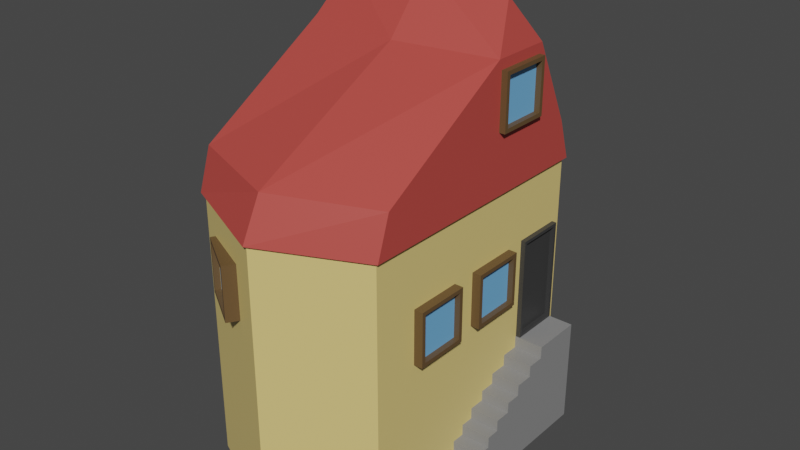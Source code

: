 # Source: House2.blend  (saved by Blender 2.83.19; exported with 4.5.12 LTS)
import bpy
from mathutils import Matrix  # noqa: F401  (used for matrix-valued properties, if any)

bpy.ops.wm.read_factory_settings(use_empty=True)
scene = bpy.context.scene
scene.name = 'Scene'

# ---- collections
col_collection = bpy.data.collections.new('Collection'); scene.collection.children.link(col_collection)

# ---- materials (node trees are filled in below, after node groups)
mat_housewalls = bpy.data.materials.new('HouseWalls')
mat_housewalls.alpha_threshold = 0.0
mat_housewalls.use_transparent_shadow = False
mat_housewalls.line_color = (0.0, 0.0, 0.0, 1.0)
mat_houseroof = bpy.data.materials.new('HouseRoof')
mat_houseroof.use_transparent_shadow = False
mat_houseframes = bpy.data.materials.new('HouseFrames')
mat_houseframes.use_transparent_shadow = False
mat_housewindows = bpy.data.materials.new('HouseWindows')
mat_housewindows.use_transparent_shadow = False
mat_door = bpy.data.materials.new('Door')
mat_door.use_transparent_shadow = False
mat_stairs = bpy.data.materials.new('Stairs')
mat_stairs.use_transparent_shadow = False

# ---- material node trees
mat_housewalls.use_nodes = True; mat_housewalls.node_tree.nodes.clear()
_N = mat_housewalls.node_tree.nodes; _L = mat_housewalls.node_tree.links
n0 = _N.new('ShaderNodeOutputMaterial'); n0.name = 'Material Output'; n0.location = (300, 300)
n1 = _N.new('ShaderNodeBsdfPrincipled'); n1.name = 'Principled BSDF'; n1.location = (10, 300)
n1.distribution = 'GGX'
n1.subsurface_method = 'BURLEY'
n1.inputs[0].default_value = (0.8, 0.6127, 0.2158, 1.0)
n1.inputs[2].default_value = 0.4
n1.inputs[3].default_value = 1.45
n1.inputs[27].default_value = (0.0, 0.0, 0.0, 1.0)
n1.inputs[28].default_value = 1.0
_L.new(n1.outputs[0], n0.inputs[0])
n0.is_active_output = True
mat_houseroof.use_nodes = True; mat_houseroof.node_tree.nodes.clear()
_N = mat_houseroof.node_tree.nodes; _L = mat_houseroof.node_tree.links
n0 = _N.new('ShaderNodeBsdfPrincipled'); n0.name = 'Principled BSDF'; n0.location = (10, 300)
n0.distribution = 'GGX'
n0.subsurface_method = 'BURLEY'
n0.inputs[0].default_value = (0.5122, 0.06749, 0.05562, 1.0)
n0.inputs[3].default_value = 1.45
n0.inputs[27].default_value = (0.0, 0.0, 0.0, 1.0)
n0.inputs[28].default_value = 1.0
n1 = _N.new('ShaderNodeOutputMaterial'); n1.name = 'Material Output'; n1.location = (300, 300)
_L.new(n0.outputs[0], n1.inputs[0])
n1.is_active_output = True
mat_houseframes.use_nodes = True; mat_houseframes.node_tree.nodes.clear()
_N = mat_houseframes.node_tree.nodes; _L = mat_houseframes.node_tree.links
n0 = _N.new('ShaderNodeBsdfPrincipled'); n0.name = 'Principled BSDF'; n0.location = (10, 300)
n0.distribution = 'GGX'
n0.subsurface_method = 'BURLEY'
n0.inputs[0].default_value = (0.1262, 0.07329, 0.02957, 1.0)
n0.inputs[3].default_value = 1.45
n0.inputs[27].default_value = (0.0, 0.0, 0.0, 1.0)
n0.inputs[28].default_value = 1.0
n1 = _N.new('ShaderNodeOutputMaterial'); n1.name = 'Material Output'; n1.location = (300, 300)
_L.new(n0.outputs[0], n1.inputs[0])
n1.is_active_output = True
mat_housewindows.use_nodes = True; mat_housewindows.node_tree.nodes.clear()
_N = mat_housewindows.node_tree.nodes; _L = mat_housewindows.node_tree.links
n0 = _N.new('ShaderNodeBsdfPrincipled'); n0.name = 'Principled BSDF'; n0.location = (10, 300)
n0.distribution = 'GGX'
n0.subsurface_method = 'BURLEY'
n0.inputs[0].default_value = (0.1663, 0.4478, 0.8, 1.0)
n0.inputs[3].default_value = 1.45
n0.inputs[27].default_value = (0.0, 0.0, 0.0, 1.0)
n0.inputs[28].default_value = 1.0
n1 = _N.new('ShaderNodeOutputMaterial'); n1.name = 'Material Output'; n1.location = (300, 300)
_L.new(n0.outputs[0], n1.inputs[0])
n1.is_active_output = True
mat_door.use_nodes = True; mat_door.node_tree.nodes.clear()
_N = mat_door.node_tree.nodes; _L = mat_door.node_tree.links
n0 = _N.new('ShaderNodeBsdfPrincipled'); n0.name = 'Principled BSDF'; n0.location = (10, 300)
n0.distribution = 'GGX'
n0.subsurface_method = 'BURLEY'
n0.inputs[0].default_value = (0.04321, 0.04321, 0.04321, 1.0)
n0.inputs[3].default_value = 1.45
n0.inputs[27].default_value = (0.0, 0.0, 0.0, 1.0)
n0.inputs[28].default_value = 1.0
n1 = _N.new('ShaderNodeOutputMaterial'); n1.name = 'Material Output'; n1.location = (300, 300)
_L.new(n0.outputs[0], n1.inputs[0])
n1.is_active_output = True
mat_stairs.use_nodes = True; mat_stairs.node_tree.nodes.clear()
_N = mat_stairs.node_tree.nodes; _L = mat_stairs.node_tree.links
n0 = _N.new('ShaderNodeBsdfPrincipled'); n0.name = 'Principled BSDF'; n0.location = (10, 300)
n0.distribution = 'GGX'
n0.subsurface_method = 'BURLEY'
n0.inputs[0].default_value = (0.2529, 0.2529, 0.2529, 1.0)
n0.inputs[3].default_value = 1.45
n0.inputs[27].default_value = (0.0, 0.0, 0.0, 1.0)
n0.inputs[28].default_value = 1.0
n1 = _N.new('ShaderNodeOutputMaterial'); n1.name = 'Material Output'; n1.location = (300, 300)
_L.new(n0.outputs[0], n1.inputs[0])
n1.is_active_output = True

# ---- world
world_world = bpy.data.worlds.new('World'); scene.world = world_world
world_world.use_nodes = True; world_world.node_tree.nodes.clear()
_N = world_world.node_tree.nodes; _L = world_world.node_tree.links
n0 = _N.new('ShaderNodeOutputWorld'); n0.name = 'World Output'; n0.location = (300, 300)
n1 = _N.new('ShaderNodeBackground'); n1.name = 'Background'; n1.location = (10, 300)
n1.inputs[0].default_value = (0.05088, 0.05088, 0.05088, 1.0)
_L.new(n1.outputs[0], n0.inputs[0])
n0.is_active_output = True
world_world.color = (0.05088, 0.05088, 0.05088)
world_world.use_sun_shadow = False
world_world.sun_shadow_jitter_overblur = 0.0

# ---- meshes
me_cube = bpy.data.meshes.new('Cube')
me_cube.from_pydata([(0.0, -3.266, 0.902), (0.0, 1.858, 0.902), (0.0, -2.975, 1.481), (0.0, 1.567, 1.481), (0.0, 0.0, 3.468), (0.0, -0.6769, 2.682), (0.0, 0.6769, 2.682), (-1.447, -0.4395, 2.682), (-1.236, 0.0, 3.298), (-1.447, 0.4395, 2.682), (1.447, -0.4395, 2.682), (1.236, 0.0, 3.298), (1.447, 0.4395, 2.682), (-1.447, 1.018, 1.481), (-1.447, -2.425, 1.481), (1.447, 1.018, 1.481), (1.447, -2.425, 1.481), (-1.397, 1.174, 0.902), (-1.397, -2.582, 0.902), (1.397, 1.174, 0.902), (1.397, -2.582, 0.902), (-1.447, -2.614, 0.902), (0.0, -3.211, 0.902), (1.447, 1.206, 0.902), (0.0, 1.804, 0.902), (-1.447, 1.206, 0.902), (1.447, -2.614, 0.902), (0.0, 1.804, -1.469), (0.0, -3.211, -1.469), (-1.397, -2.582, -1.469), (1.397, 1.174, -1.469), (-1.397, 1.174, -1.469), (1.397, -2.582, -1.469), (0.7284, 0.297, -1.468), (0.7284, 0.297, 0.007783), (0.7284, 1.035, -1.468), (0.7284, 1.035, 0.007783), (1.466, 0.297, -1.468), (1.466, 0.297, 0.007783), (1.466, 1.035, -1.468), (1.466, 1.035, 0.007783), (1.466, 0.9898, -0.03728), (1.466, 0.9898, -1.423), (1.466, 0.3422, -1.423), (1.466, 0.3422, -0.03728), (1.408, 0.9898, -0.03728), (1.408, 0.9898, -1.423), (1.408, 0.3422, -1.423), (1.408, 0.3422, -0.03728), (-1.485, -0.7802, -0.3916), (-1.485, -0.7802, 0.3916), (-1.485, 0.002983, -0.3916), (-1.485, 0.002983, 0.3916), (-0.7014, -0.7802, -0.3916), (-0.7014, -0.7802, 0.3916), (-0.7014, 0.002983, -0.3916), (-0.7014, 0.002983, 0.3916), (-1.485, -0.05308, -0.3355), (-1.485, -0.7241, -0.3355), (-1.485, -0.7241, 0.3355), (-1.485, -0.05308, 0.3355), (-1.403, -0.05308, -0.3355), (-1.403, -0.7241, -0.3355), (-1.403, -0.7241, 0.3355), (-1.403, -0.05308, 0.3355), (1.525, 0.01334, -0.7898), (1.525, 0.01334, -0.006662), (1.525, -0.7698, -0.7898), (1.525, -0.7698, -0.006662), (0.7415, 0.01334, -0.7898), (0.7415, 0.01334, -0.006662), (0.7415, -0.7698, -0.7898), (0.7415, -0.7698, -0.006662), (1.525, -0.7138, -0.7338), (1.525, -0.04273, -0.7338), (1.525, -0.04273, -0.06273), (1.525, -0.7138, -0.06273), (1.443, -0.7138, -0.7338), (1.443, -0.04273, -0.7338), (1.443, -0.04273, -0.06273), (1.443, -0.7138, -0.06273), (0.0, 1.804, -3.01), (0.0, -3.211, -3.01), (-1.397, -2.582, -3.01), (1.397, 1.174, -3.01), (-1.397, 1.174, -3.01), (1.397, -2.582, -3.01), (1.274, 0.2899, -3.002), (1.274, 0.2899, -1.471), (1.274, 1.037, -3.002), (1.274, 1.037, -1.471), (1.823, 0.2899, -3.002), (1.823, 0.2899, -1.471), (1.823, 1.037, -3.002), (1.823, 1.037, -1.471), (1.274, 0.2899, -1.647), (1.274, 1.037, -1.647), (1.823, 1.037, -1.647), (1.823, 0.2899, -1.647), (1.823, 0.03458, -1.647), (1.823, 0.03458, -3.002), (1.274, 0.03458, -3.002), (1.274, 0.03458, -1.647), (1.274, 1.037, -1.813), (1.823, 1.037, -1.813), (1.823, 0.2899, -1.813), (1.274, 0.2899, -1.813), (1.823, 0.03458, -1.813), (1.274, 0.03458, -1.813), (1.823, -0.2284, -1.813), (1.823, -0.2284, -3.002), (1.274, -0.2284, -3.002), (1.274, -0.2284, -1.813), (1.274, 1.037, -1.974), (1.823, 1.037, -1.974), (1.823, 0.2899, -1.974), (1.823, 0.03458, -1.974), (1.274, 0.2899, -1.974), (1.274, 0.03458, -1.974), (1.823, -0.2284, -1.974), (1.274, -0.2284, -1.974), (1.823, -0.4524, -1.974), (1.823, -0.4524, -3.002), (1.274, -0.4524, -3.002), (1.274, -0.4524, -1.974), (1.274, 1.037, -2.125), (1.823, 1.037, -2.125), (1.823, 0.2899, -2.125), (1.823, 0.03458, -2.125), (1.823, -0.2284, -2.125), (1.274, 0.2899, -2.125), (1.274, 0.03458, -2.125), (1.274, -0.2284, -2.125), (1.823, -0.4524, -2.125), (1.274, -0.4524, -2.125), (1.823, -0.688, -2.125), (1.823, -0.688, -3.002), (1.274, -0.688, -3.002), (1.274, -0.688, -2.125), (1.274, 1.037, -2.289), (1.823, 1.037, -2.289), (1.823, 0.2899, -2.289), (1.823, 0.03458, -2.289), (1.823, -0.2284, -2.289), (1.823, -0.4524, -2.289), (1.274, 0.2899, -2.289), (1.274, 0.03458, -2.289), (1.274, -0.2284, -2.289), (1.274, -0.4524, -2.289), (1.823, -0.688, -2.289), (1.274, -0.688, -2.289), (1.823, -0.8764, -2.289), (1.823, -0.8764, -3.002), (1.274, -0.8764, -3.002), (1.274, -0.8764, -2.289), (1.274, 1.037, -2.448), (1.823, 1.037, -2.448), (1.823, 0.2899, -2.448), (1.823, 0.03458, -2.448), (1.823, -0.2284, -2.448), (1.823, -0.4524, -2.448), (1.823, -0.688, -2.448), (1.274, 0.2899, -2.448), (1.274, 0.03458, -2.448), (1.274, -0.2284, -2.448), (1.274, -0.4524, -2.448), (1.274, -0.688, -2.448), (1.823, -0.8764, -2.448), (1.274, -0.8764, -2.448), (1.823, -1.063, -2.448), (1.823, -1.063, -3.002), (1.274, -1.063, -3.002), (1.274, -1.063, -2.448), (1.525, -1.132, -0.7898), (1.525, -1.132, -0.006662), (1.525, -1.915, -0.7898), (1.525, -1.915, -0.006662), (0.7415, -1.132, -0.7898), (0.7415, -1.132, -0.006662), (0.7415, -1.915, -0.7898), (0.7415, -1.915, -0.006662), (1.525, -1.859, -0.7338), (1.525, -1.188, -0.7338), (1.525, -1.188, -0.06273), (1.525, -1.859, -0.06273), (1.443, -1.859, -0.7338), (1.443, -1.188, -0.7338), (1.443, -1.188, -0.06273), (1.443, -1.859, -0.06273), (1.533, 0.3898, 1.759), (1.533, 0.3898, 2.543), (1.533, -0.3934, 1.759), (1.533, -0.3934, 2.543), (0.7503, 0.3898, 1.759), (0.7503, 0.3898, 2.543), (0.7503, -0.3934, 1.759), (0.7503, -0.3934, 2.543), (1.533, -0.3373, 1.816), (1.533, 0.3337, 1.816), (1.533, 0.3337, 2.487), (1.533, -0.3373, 2.487), (1.452, -0.3373, 1.816), (1.452, 0.3337, 1.816), (1.452, 0.3337, 2.487), (1.452, -0.3373, 2.487), (-0.5077, -3.182, -0.3483), (-0.5077, -3.182, 0.4349), (-1.169, -2.763, -0.3483), (-1.169, -2.763, 0.4349), (-0.0885, -2.52, -0.3483), (-0.0885, -2.52, 0.4349), (-0.75, -2.101, -0.3483), (-0.75, -2.101, 0.4349), (-1.122, -2.793, -0.2922), (-0.5551, -3.152, -0.2922), (-0.5551, -3.152, 0.3788), (-1.122, -2.793, 0.3788), (-1.078, -2.724, -0.2922), (-0.5115, -3.083, -0.2922), (-0.5115, -3.083, 0.3788), (-1.078, -2.724, 0.3788), (1.274, 1.037, -2.603), (1.823, 1.037, -2.603), (1.823, 0.2899, -2.603), (1.823, 0.03458, -2.603), (1.823, -0.2284, -2.603), (1.823, -0.4524, -2.603), (1.823, -0.688, -2.603), (1.823, -0.8764, -2.603), (1.274, 0.2899, -2.603), (1.274, 0.03458, -2.603), (1.274, -0.2284, -2.603), (1.274, -0.4524, -2.603), (1.274, -0.688, -2.603), (1.274, -0.8764, -2.603), (1.823, -1.063, -2.603), (1.274, -1.063, -2.603), (1.823, -1.283, -2.603), (1.823, -1.283, -3.002), (1.274, -1.283, -3.002), (1.274, -1.283, -2.603), (1.274, 1.037, -2.752), (1.823, 1.037, -2.752), (1.823, 0.2899, -2.752), (1.823, 0.03458, -2.752), (1.823, -0.2284, -2.752), (1.823, -0.4524, -2.752), (1.823, -0.688, -2.752), (1.823, -0.8764, -2.752), (1.823, -1.063, -2.752), (1.274, 0.2899, -2.752), (1.274, 0.03458, -2.752), (1.274, -0.2284, -2.752), (1.274, -0.4524, -2.752), (1.274, -0.688, -2.752), (1.274, -0.8764, -2.752), (1.274, -1.063, -2.752), (1.823, -1.283, -2.752), (1.274, -1.283, -2.752), (1.823, -1.487, -2.752), (1.823, -1.487, -3.002), (1.274, -1.487, -3.002), (1.274, -1.487, -2.752), (1.274, 1.037, -2.879), (1.823, 1.037, -2.879), (1.823, 0.2899, -2.879), (1.823, 0.03458, -2.879), (1.823, -0.2284, -2.879), (1.823, -0.4524, -2.879), (1.823, -0.688, -2.879), (1.823, -0.8764, -2.879), (1.823, -1.063, -2.879), (1.823, -1.283, -2.879), (1.274, 0.2899, -2.879), (1.274, 0.03458, -2.879), (1.274, -0.2284, -2.879), (1.274, -0.4524, -2.879), (1.274, -0.688, -2.879), (1.274, -0.8764, -2.879), (1.274, -1.063, -2.879), (1.274, -1.283, -2.879), (1.823, -1.487, -2.879), (1.274, -1.487, -2.879), (1.823, -1.721, -2.879), (1.823, -1.721, -3.002), (1.274, -1.721, -3.002), (1.274, -1.721, -2.879)], [], [(10, 5, 2, 16), (20, 22, 28, 32), (13, 3, 1, 25), (9, 6, 3, 13), (16, 2, 0, 26), (10, 11, 4, 5), (7, 8, 9), (6, 4, 11, 12), (12, 11, 10), (5, 4, 8, 7), (12, 10, 16, 15), (2, 14, 21, 0), (5, 7, 14, 2), (6, 12, 15, 3), (7, 9, 13, 14), (22, 18, 29, 28), (3, 15, 23, 1), (15, 16, 26, 23), (14, 13, 25, 21), (9, 8, 4, 6), (18, 22, 0, 21), (19, 24, 1, 23), (17, 18, 21, 25), (24, 17, 25, 1), (20, 19, 23, 26), (22, 20, 26, 0), (29, 31, 85, 83), (30, 32, 86, 84), (17, 24, 27, 31), (24, 19, 30, 27), (19, 20, 32, 30), (18, 17, 31, 29), (41, 44, 48, 45), (35, 36, 40, 39), (38, 37, 43, 44), (37, 38, 34, 33), (35, 39, 37, 33), (40, 36, 34, 38), (37, 39, 42, 43), (40, 38, 44, 41), (39, 40, 41, 42), (46, 45, 48, 47), (42, 41, 45, 46), (44, 43, 47, 48), (43, 42, 46, 47), (52, 51, 57, 60), (51, 52, 56, 55), (59, 60, 64, 63), (53, 54, 50, 49), (51, 55, 53, 49), (56, 52, 50, 54), (49, 50, 59, 58), (50, 52, 60, 59), (51, 49, 58, 57), (62, 63, 64, 61), (57, 58, 62, 61), (60, 57, 61, 64), (58, 59, 63, 62), (68, 67, 73, 76), (67, 68, 72, 71), (75, 76, 80, 79), (69, 70, 66, 65), (67, 71, 69, 65), (72, 68, 66, 70), (65, 66, 75, 74), (66, 68, 76, 75), (67, 65, 74, 73), (78, 79, 80, 77), (73, 74, 78, 77), (76, 73, 77, 80), (74, 75, 79, 78), (85, 81, 82, 83), (81, 84, 86, 82), (28, 29, 83, 82), (32, 28, 82, 86), (31, 27, 81, 85), (27, 30, 84, 81), (95, 88, 90, 96), (96, 90, 94, 97), (97, 94, 92, 98), (98, 92, 88, 95), (89, 93, 91, 87), (94, 90, 88, 92), (105, 98, 99, 107), (104, 97, 98, 105), (103, 96, 97, 104), (106, 95, 96, 103), (107, 99, 102, 108), (98, 95, 102, 99), (273, 87, 101, 274), (87, 91, 100, 101), (95, 106, 108, 102), (116, 107, 109, 119), (117, 106, 103, 113), (113, 103, 104, 114), (114, 104, 105, 115), (115, 105, 107, 116), (119, 109, 112, 120), (101, 100, 110, 111), (107, 108, 112, 109), (274, 101, 111, 275), (108, 118, 120, 112), (129, 119, 121, 133), (127, 115, 116, 128), (126, 114, 115, 127), (125, 113, 114, 126), (130, 117, 113, 125), (128, 116, 119, 129), (106, 117, 118, 108), (133, 121, 124, 134), (111, 110, 122, 123), (119, 120, 124, 121), (275, 111, 123, 276), (120, 132, 134, 124), (144, 133, 135, 149), (142, 128, 129, 143), (145, 130, 125, 139), (139, 125, 126, 140), (140, 126, 127, 141), (141, 127, 128, 142), (143, 129, 133, 144), (118, 131, 132, 120), (117, 130, 131, 118), (149, 135, 138, 150), (123, 122, 136, 137), (133, 134, 138, 135), (276, 123, 137, 277), (134, 148, 150, 138), (137, 136, 152, 153), (159, 143, 144, 160), (157, 141, 142, 158), (156, 140, 141, 157), (155, 139, 140, 156), (162, 145, 139, 155), (158, 142, 143, 159), (160, 144, 149, 161), (132, 147, 148, 134), (131, 146, 147, 132), (130, 145, 146, 131), (167, 151, 154, 168), (149, 150, 154, 151), (277, 137, 153, 278), (161, 149, 151, 167), (227, 161, 167, 228), (150, 166, 168, 154), (167, 168, 172, 169), (226, 160, 161, 227), (224, 158, 159, 225), (229, 162, 155, 221), (221, 155, 156, 222), (222, 156, 157, 223), (223, 157, 158, 224), (225, 159, 160, 226), (148, 165, 166, 150), (147, 164, 165, 148), (146, 163, 164, 147), (145, 162, 163, 146), (235, 169, 172, 236), (228, 167, 169, 235), (153, 152, 170, 171), (278, 153, 171, 279), (176, 175, 181, 184), (175, 176, 180, 179), (183, 184, 188, 187), (177, 178, 174, 173), (175, 179, 177, 173), (180, 176, 174, 178), (173, 174, 183, 182), (174, 176, 184, 183), (175, 173, 182, 181), (186, 187, 188, 185), (181, 182, 186, 185), (184, 181, 185, 188), (182, 183, 187, 186), (192, 191, 197, 200), (191, 192, 196, 195), (199, 200, 204, 203), (193, 194, 190, 189), (191, 195, 193, 189), (196, 192, 190, 194), (189, 190, 199, 198), (190, 192, 200, 199), (191, 189, 198, 197), (202, 203, 204, 201), (197, 198, 202, 201), (200, 197, 201, 204), (198, 199, 203, 202), (208, 207, 213, 216), (207, 208, 212, 211), (215, 216, 220, 219), (209, 210, 206, 205), (207, 211, 209, 205), (212, 208, 206, 210), (205, 206, 215, 214), (206, 208, 216, 215), (207, 205, 214, 213), (218, 219, 220, 217), (213, 214, 218, 217), (216, 213, 217, 220), (214, 215, 219, 218), (168, 234, 236, 172), (248, 228, 235, 249), (249, 235, 237, 257), (245, 225, 226, 246), (243, 223, 224, 244), (242, 222, 223, 243), (241, 221, 222, 242), (250, 229, 221, 241), (244, 224, 225, 245), (246, 226, 227, 247), (247, 227, 228, 248), (166, 233, 234, 168), (165, 232, 233, 166), (164, 231, 232, 165), (163, 230, 231, 164), (162, 229, 230, 163), (257, 237, 240, 258), (235, 236, 240, 237), (171, 170, 238, 239), (279, 171, 239, 280), (236, 256, 258, 240), (239, 238, 260, 261), (269, 247, 248, 270), (268, 246, 247, 269), (266, 244, 245, 267), (273, 250, 241, 263), (263, 241, 242, 264), (264, 242, 243, 265), (265, 243, 244, 266), (267, 245, 246, 268), (271, 249, 257, 272), (270, 248, 249, 271), (234, 255, 256, 236), (233, 254, 255, 234), (232, 253, 254, 233), (231, 252, 253, 232), (230, 251, 252, 231), (229, 250, 251, 230), (281, 259, 262, 282), (272, 257, 259, 281), (257, 258, 262, 259), (280, 239, 261, 282), (258, 280, 282, 262), (238, 272, 281, 260), (261, 260, 284, 285), (152, 270, 271, 170), (170, 271, 272, 238), (110, 267, 268, 122), (91, 265, 266, 100), (93, 264, 265, 91), (89, 263, 264, 93), (87, 273, 263, 89), (100, 266, 267, 110), (122, 268, 269, 136), (136, 269, 270, 152), (256, 279, 280, 258), (255, 278, 279, 256), (254, 277, 278, 255), (253, 276, 277, 254), (252, 275, 276, 253), (251, 274, 275, 252), (250, 273, 274, 251), (284, 283, 286, 285), (281, 282, 286, 283), (260, 281, 283, 284), (282, 261, 285, 286)])
me_cube.polygons.foreach_set('material_index', [1, 0, 1, 1, 1, 1, 1, 1, 1, 1, 1, 1, 1, 1, 1, 0, 1, 1, 1, 1, 1, 1, 1, 1, 1, 1, 0, 0, 0, 0, 0, 0, 4, 4, 4, 4, 4, 4, 4, 4, 4, 4, 4, 4, 4, 2, 2, 2, 2, 2, 2, 2, 2, 2, 3, 2, 2, 2, 2, 2, 2, 2, 2, 2, 2, 2, 2, 3, 2, 2, 2, 0, 0, 0, 0, 0, 0, 5, 5, 5, 5, 5, 5, 5, 5, 5, 5, 5, 5, 5, 5, 5, 5, 5, 5, 5, 5, 5, 5, 5, 5, 5, 5, 5, 5, 5, 5, 5, 5, 5, 5, 5, 5, 5, 5, 5, 5, 5, 5, 5, 5, 5, 5, 5, 5, 5, 5, 5, 5, 5, 5, 5, 5, 5, 5, 5, 5, 5, 5, 5, 5, 5, 5, 5, 5, 5, 5, 5, 5, 5, 5, 5, 5, 5, 5, 5, 5, 5, 5, 5, 5, 2, 2, 2, 2, 2, 2, 2, 2, 2, 3, 2, 2, 2, 2, 2, 2, 2, 2, 2, 2, 2, 2, 3, 2, 2, 2, 2, 2, 2, 2, 2, 2, 2, 2, 2, 3, 2, 2, 2, 5, 5, 5, 5, 5, 5, 5, 5, 5, 5, 5, 5, 5, 5, 5, 5, 5, 5, 5, 5, 5, 5, 5, 5, 5, 5, 5, 5, 5, 5, 5, 5, 5, 5, 5, 5, 5, 5, 5, 5, 5, 5, 5, 5, 5, 5, 5, 5, 5, 5, 5, 5, 5, 5, 5, 5, 5, 5, 5, 5, 5, 5, 5, 5, 5, 5])
_uv = me_cube.uv_layers.new(name='UVMap')
_uv.uv.foreach_set('vector', [0.375, 0.75, 0.375, 0.875, 0.375, 0.875, 0.375, 0.75, 0.3707, 0.7451, 0.25, 0.7463, 0.25, 0.7463, 0.3707, 0.7451, 0.375, 0.25, 0.375, 0.375, 0.375, 0.375, 0.375, 0.25, 0.375, 0.25, 0.375, 0.375, 0.375, 0.375, 0.375, 0.25, 0.375, 0.75, 0.375, 0.875, 0.375, 0.875, 0.375, 0.75, 0.375, 0.75, 0.625, 0.75, 0.625, 0.875, 0.375, 0.875, 0.375, 0.0, 0.625, 0.25, 0.375, 0.25, 0.375, 0.375, 0.625, 0.375, 0.625, 0.5, 0.375, 0.5, 0.375, 0.5, 0.625, 0.75, 0.375, 0.75, 0.375, 0.875, 0.625, 0.875, 0.625, 1.0, 0.375, 1.0, 0.375, 0.5, 0.375, 0.75, 0.375, 0.75, 0.375, 0.5, 0.375, 0.875, 0.375, 1.0, 0.375, 1.0, 0.375, 0.875, 0.375, 0.875, 0.375, 1.0, 0.375, 1.0, 0.375, 0.875, 0.375, 0.375, 0.375, 0.5, 0.375, 0.5, 0.375, 0.375, 0.375, 0.0, 0.375, 0.25, 0.375, 0.25, 0.375, 0.0, 0.25, 0.7463, 0.1293, 0.7451, 0.1293, 0.7451, 0.25, 0.7463, 0.375, 0.375, 0.375, 0.5, 0.375, 0.5, 0.375, 0.375, 0.375, 0.5, 0.375, 0.75, 0.375, 0.75, 0.375, 0.5, 0.375, 0.0, 0.375, 0.25, 0.375, 0.25, 0.375, 0.0, 0.375, 0.25, 0.625, 0.25, 0.625, 0.375, 0.375, 0.375, 0.1293, 0.7451, 0.25, 0.7463, 0.25, 0.75, 0.125, 0.75, 0.3707, 0.5049, 0.25, 0.5037, 0.25, 0.5, 0.375, 0.5, 0.1293, 0.5049, 0.1293, 0.7451, 0.125, 0.75, 0.125, 0.5, 0.25, 0.5037, 0.1293, 0.5049, 0.125, 0.5, 0.25, 0.5, 0.3707, 0.7451, 0.3707, 0.5049, 0.375, 0.5, 0.375, 0.75, 0.25, 0.7463, 0.3707, 0.7451, 0.375, 0.75, 0.25, 0.75, 0.1293, 0.7451, 0.1293, 0.5049, 0.1293, 0.5049, 0.1293, 0.7451, 0.3707, 0.5049, 0.3707, 0.7451, 0.3707, 0.7451, 0.3707, 0.5049, 0.1293, 0.5049, 0.25, 0.5037, 0.25, 0.5037, 0.1293, 0.5049, 0.25, 0.5037, 0.3707, 0.5049, 0.3707, 0.5049, 0.25, 0.5037, 0.3707, 0.5049, 0.3707, 0.7451, 0.3707, 0.7451, 0.3707, 0.5049, 0.1293, 0.7451, 0.1293, 0.5049, 0.1293, 0.5049, 0.1293, 0.7451, 0.625, 0.5, 0.625, 0.75, 0.625, 0.75, 0.625, 0.5, 0.375, 0.25, 0.625, 0.25, 0.625, 0.5, 0.375, 0.5, 0.625, 0.75, 0.375, 0.75, 0.375, 0.75, 0.625, 0.75, 0.375, 0.75, 0.625, 0.75, 0.625, 1.0, 0.375, 1.0, 0.125, 0.5, 0.375, 0.5, 0.375, 0.75, 0.125, 0.75, 0.625, 0.5, 0.875, 0.5, 0.875, 0.75, 0.625, 0.75, 0.375, 0.75, 0.375, 0.5, 0.375, 0.5, 0.375, 0.75, 0.625, 0.5, 0.625, 0.75, 0.625, 0.75, 0.625, 0.5, 0.375, 0.5, 0.625, 0.5, 0.625, 0.5, 0.375, 0.5, 0.375, 0.5, 0.625, 0.5, 0.625, 0.75, 0.375, 0.75, 0.375, 0.5, 0.625, 0.5, 0.625, 0.5, 0.375, 0.5, 0.625, 0.75, 0.375, 0.75, 0.375, 0.75, 0.625, 0.75, 0.375, 0.75, 0.375, 0.5, 0.375, 0.5, 0.375, 0.75, 0.625, 0.25, 0.375, 0.25, 0.375, 0.25, 0.625, 0.25, 0.375, 0.25, 0.625, 0.25, 0.625, 0.5, 0.375, 0.5, 0.875, 0.75, 0.875, 0.5, 0.875, 0.5, 0.875, 0.75, 0.375, 0.75, 0.625, 0.75, 0.625, 1.0, 0.375, 1.0, 0.125, 0.5, 0.375, 0.5, 0.375, 0.75, 0.125, 0.75, 0.625, 0.5, 0.875, 0.5, 0.875, 0.75, 0.625, 0.75, 0.375, 1.0, 0.625, 1.0, 0.625, 1.0, 0.375, 1.0, 0.875, 0.75, 0.875, 0.5, 0.875, 0.5, 0.875, 0.75, 0.125, 0.5, 0.125, 0.75, 0.125, 0.75, 0.125, 0.5, 0.375, 0.0, 0.625, 0.0, 0.625, 0.25, 0.375, 0.25, 0.125, 0.5, 0.125, 0.75, 0.125, 0.75, 0.125, 0.5, 0.625, 0.25, 0.375, 0.25, 0.375, 0.25, 0.625, 0.25, 0.375, 1.0, 0.625, 1.0, 0.625, 1.0, 0.375, 1.0, 0.625, 0.25, 0.375, 0.25, 0.375, 0.25, 0.625, 0.25, 0.375, 0.25, 0.625, 0.25, 0.625, 0.5, 0.375, 0.5, 0.875, 0.75, 0.875, 0.5, 0.875, 0.5, 0.875, 0.75, 0.375, 0.75, 0.625, 0.75, 0.625, 1.0, 0.375, 1.0, 0.125, 0.5, 0.375, 0.5, 0.375, 0.75, 0.125, 0.75, 0.625, 0.5, 0.875, 0.5, 0.875, 0.75, 0.625, 0.75, 0.375, 1.0, 0.625, 1.0, 0.625, 1.0, 0.375, 1.0, 0.875, 0.75, 0.875, 0.5, 0.875, 0.5, 0.875, 0.75, 0.125, 0.5, 0.125, 0.75, 0.125, 0.75, 0.125, 0.5, 0.375, 0.0, 0.625, 0.0, 0.625, 0.25, 0.375, 0.25, 0.125, 0.5, 0.125, 0.75, 0.125, 0.75, 0.125, 0.5, 0.625, 0.25, 0.375, 0.25, 0.375, 0.25, 0.625, 0.25, 0.375, 1.0, 0.625, 1.0, 0.625, 1.0, 0.375, 1.0, 0.1293, 0.5049, 0.25, 0.5037, 0.25, 0.7463, 0.1293, 0.7451, 0.25, 0.5037, 0.3707, 0.5049, 0.3707, 0.7451, 0.25, 0.7463, 0.25, 0.7463, 0.1293, 0.7451, 0.1293, 0.7451, 0.25, 0.7463, 0.3707, 0.7451, 0.25, 0.7463, 0.25, 0.7463, 0.3707, 0.7451, 0.1293, 0.5049, 0.25, 0.5037, 0.25, 0.5037, 0.1293, 0.5049, 0.25, 0.5037, 0.3707, 0.5049, 0.3707, 0.5049, 0.25, 0.5037, 0.5962, 0.0, 0.625, 0.0, 0.625, 0.25, 0.5962, 0.25, 0.5962, 0.25, 0.625, 0.25, 0.625, 0.5, 0.5962, 0.5, 0.5962, 0.5, 0.625, 0.5, 0.625, 0.75, 0.5962, 0.75, 0.5962, 0.75, 0.625, 0.75, 0.625, 1.0, 0.5962, 1.0, 0.125, 0.5, 0.375, 0.5, 0.375, 0.75, 0.125, 0.75, 0.625, 0.5, 0.875, 0.5, 0.875, 0.75, 0.625, 0.75, 0.5692, 0.75, 0.5962, 0.75, 0.5962, 0.75, 0.5692, 0.75, 0.5692, 0.5, 0.5962, 0.5, 0.5962, 0.75, 0.5692, 0.75, 0.5692, 0.25, 0.5962, 0.25, 0.5962, 0.5, 0.5692, 0.5, 0.5692, 0.0, 0.5962, 0.0, 0.5962, 0.25, 0.5692, 0.25, 0.5692, 0.75, 0.5962, 0.75, 0.5962, 1.0, 0.5692, 1.0, 0.5962, 0.75, 0.5962, 1.0, 0.5962, 1.0, 0.5962, 0.75, 0.3949, 0.0, 0.375, 0.0, 0.375, 0.0, 0.3949, 0.0, 0.125, 0.75, 0.375, 0.75, 0.375, 0.75, 0.125, 0.75, 0.5962, 0.0, 0.5692, 0.0, 0.5692, 0.0, 0.5962, 0.0, 0.5427, 0.75, 0.5692, 0.75, 0.5692, 0.75, 0.5427, 0.75, 0.5427, 0.0, 0.5692, 0.0, 0.5692, 0.25, 0.5427, 0.25, 0.5427, 0.25, 0.5692, 0.25, 0.5692, 0.5, 0.5427, 0.5, 0.5427, 0.5, 0.5692, 0.5, 0.5692, 0.75, 0.5427, 0.75, 0.5427, 0.75, 0.5692, 0.75, 0.5692, 0.75, 0.5427, 0.75, 0.5427, 0.75, 0.5692, 0.75, 0.5692, 1.0, 0.5427, 1.0, 0.125, 0.75, 0.375, 0.75, 0.375, 0.75, 0.125, 0.75, 0.5692, 0.75, 0.5692, 1.0, 0.5692, 1.0, 0.5692, 0.75, 0.3949, 0.0, 0.375, 0.0, 0.375, 0.0, 0.3949, 0.0, 0.5692, 0.0, 0.5427, 0.0, 0.5427, 0.0, 0.5692, 0.0, 0.5181, 0.75, 0.5427, 0.75, 0.5427, 0.75, 0.5181, 0.75, 0.5181, 0.75, 0.5427, 0.75, 0.5427, 0.75, 0.5181, 0.75, 0.5181, 0.5, 0.5427, 0.5, 0.5427, 0.75, 0.5181, 0.75, 0.5181, 0.25, 0.5427, 0.25, 0.5427, 0.5, 0.5181, 0.5, 0.5181, 0.0, 0.5427, 0.0, 0.5427, 0.25, 0.5181, 0.25, 0.5181, 0.75, 0.5427, 0.75, 0.5427, 0.75, 0.5181, 0.75, 0.5692, 0.0, 0.5427, 0.0, 0.5427, 0.0, 0.5692, 0.0, 0.5181, 0.75, 0.5427, 0.75, 0.5427, 1.0, 0.5181, 1.0, 0.125, 0.75, 0.375, 0.75, 0.375, 0.75, 0.125, 0.75, 0.5427, 0.75, 0.5427, 1.0, 0.5427, 1.0, 0.5427, 0.75, 0.3949, 0.0, 0.375, 0.0, 0.375, 0.0, 0.3949, 0.0, 0.5427, 0.0, 0.5181, 0.0, 0.5181, 0.0, 0.5427, 0.0, 0.4913, 0.75, 0.5181, 0.75, 0.5181, 0.75, 0.4913, 0.75, 0.4913, 0.75, 0.5181, 0.75, 0.5181, 0.75, 0.4913, 0.75, 0.4913, 0.0, 0.5181, 0.0, 0.5181, 0.25, 0.4913, 0.25, 0.4913, 0.25, 0.5181, 0.25, 0.5181, 0.5, 0.4913, 0.5, 0.4913, 0.5, 0.5181, 0.5, 0.5181, 0.75, 0.4913, 0.75, 0.4913, 0.75, 0.5181, 0.75, 0.5181, 0.75, 0.4913, 0.75, 0.4913, 0.75, 0.5181, 0.75, 0.5181, 0.75, 0.4913, 0.75, 0.5427, 0.0, 0.5181, 0.0, 0.5181, 0.0, 0.5427, 0.0, 0.5427, 0.0, 0.5181, 0.0, 0.5181, 0.0, 0.5427, 0.0, 0.4913, 0.75, 0.5181, 0.75, 0.5181, 1.0, 0.4913, 1.0, 0.125, 0.75, 0.375, 0.75, 0.375, 0.75, 0.125, 0.75, 0.5181, 0.75, 0.5181, 1.0, 0.5181, 1.0, 0.5181, 0.75, 0.3949, 0.0, 0.375, 0.0, 0.375, 0.0, 0.3949, 0.0, 0.5181, 0.0, 0.4913, 0.0, 0.4913, 0.0, 0.5181, 0.0, 0.125, 0.75, 0.375, 0.75, 0.375, 0.75, 0.125, 0.75, 0.4654, 0.75, 0.4913, 0.75, 0.4913, 0.75, 0.4654, 0.75, 0.4654, 0.75, 0.4913, 0.75, 0.4913, 0.75, 0.4654, 0.75, 0.4654, 0.5, 0.4913, 0.5, 0.4913, 0.75, 0.4654, 0.75, 0.4654, 0.25, 0.4913, 0.25, 0.4913, 0.5, 0.4654, 0.5, 0.4654, 0.0, 0.4913, 0.0, 0.4913, 0.25, 0.4654, 0.25, 0.4654, 0.75, 0.4913, 0.75, 0.4913, 0.75, 0.4654, 0.75, 0.4654, 0.75, 0.4913, 0.75, 0.4913, 0.75, 0.4654, 0.75, 0.5181, 0.0, 0.4913, 0.0, 0.4913, 0.0, 0.5181, 0.0, 0.5181, 0.0, 0.4913, 0.0, 0.4913, 0.0, 0.5181, 0.0, 0.5181, 0.0, 0.4913, 0.0, 0.4913, 0.0, 0.5181, 0.0, 0.4654, 0.75, 0.4913, 0.75, 0.4913, 1.0, 0.4654, 1.0, 0.4913, 0.75, 0.4913, 1.0, 0.4913, 1.0, 0.4913, 0.75, 0.3949, 0.0, 0.375, 0.0, 0.375, 0.0, 0.3949, 0.0, 0.4654, 0.75, 0.4913, 0.75, 0.4913, 0.75, 0.4654, 0.75, 0.4401, 0.75, 0.4654, 0.75, 0.4654, 0.75, 0.4401, 0.75, 0.4913, 0.0, 0.4654, 0.0, 0.4654, 0.0, 0.4913, 0.0, 0.4654, 0.75, 0.4654, 1.0, 0.4654, 1.0, 0.4654, 0.75, 0.4401, 0.75, 0.4654, 0.75, 0.4654, 0.75, 0.4401, 0.75, 0.4401, 0.75, 0.4654, 0.75, 0.4654, 0.75, 0.4401, 0.75, 0.4401, 0.0, 0.4654, 0.0, 0.4654, 0.25, 0.4401, 0.25, 0.4401, 0.25, 0.4654, 0.25, 0.4654, 0.5, 0.4401, 0.5, 0.4401, 0.5, 0.4654, 0.5, 0.4654, 0.75, 0.4401, 0.75, 0.4401, 0.75, 0.4654, 0.75, 0.4654, 0.75, 0.4401, 0.75, 0.4401, 0.75, 0.4654, 0.75, 0.4654, 0.75, 0.4401, 0.75, 0.4913, 0.0, 0.4654, 0.0, 0.4654, 0.0, 0.4913, 0.0, 0.4913, 0.0, 0.4654, 0.0, 0.4654, 0.0, 0.4913, 0.0, 0.4913, 0.0, 0.4654, 0.0, 0.4654, 0.0, 0.4913, 0.0, 0.4913, 0.0, 0.4654, 0.0, 0.4654, 0.0, 0.4913, 0.0, 0.4401, 0.75, 0.4654, 0.75, 0.4654, 1.0, 0.4401, 1.0, 0.4401, 0.75, 0.4654, 0.75, 0.4654, 0.75, 0.4401, 0.75, 0.125, 0.75, 0.375, 0.75, 0.375, 0.75, 0.125, 0.75, 0.3949, 0.0, 0.375, 0.0, 0.375, 0.0, 0.3949, 0.0, 0.625, 0.25, 0.375, 0.25, 0.375, 0.25, 0.625, 0.25, 0.375, 0.25, 0.625, 0.25, 0.625, 0.5, 0.375, 0.5, 0.875, 0.75, 0.875, 0.5, 0.875, 0.5, 0.875, 0.75, 0.375, 0.75, 0.625, 0.75, 0.625, 1.0, 0.375, 1.0, 0.125, 0.5, 0.375, 0.5, 0.375, 0.75, 0.125, 0.75, 0.625, 0.5, 0.875, 0.5, 0.875, 0.75, 0.625, 0.75, 0.375, 1.0, 0.625, 1.0, 0.625, 1.0, 0.375, 1.0, 0.875, 0.75, 0.875, 0.5, 0.875, 0.5, 0.875, 0.75, 0.125, 0.5, 0.125, 0.75, 0.125, 0.75, 0.125, 0.5, 0.375, 0.0, 0.625, 0.0, 0.625, 0.25, 0.375, 0.25, 0.125, 0.5, 0.125, 0.75, 0.125, 0.75, 0.125, 0.5, 0.625, 0.25, 0.375, 0.25, 0.375, 0.25, 0.625, 0.25, 0.375, 1.0, 0.625, 1.0, 0.625, 1.0, 0.375, 1.0, 0.625, 0.25, 0.375, 0.25, 0.375, 0.25, 0.625, 0.25, 0.375, 0.25, 0.625, 0.25, 0.625, 0.5, 0.375, 0.5, 0.875, 0.75, 0.875, 0.5, 0.875, 0.5, 0.875, 0.75, 0.375, 0.75, 0.625, 0.75, 0.625, 1.0, 0.375, 1.0, 0.125, 0.5, 0.375, 0.5, 0.375, 0.75, 0.125, 0.75, 0.625, 0.5, 0.875, 0.5, 0.875, 0.75, 0.625, 0.75, 0.375, 1.0, 0.625, 1.0, 0.625, 1.0, 0.375, 1.0, 0.875, 0.75, 0.875, 0.5, 0.875, 0.5, 0.875, 0.75, 0.125, 0.5, 0.125, 0.75, 0.125, 0.75, 0.125, 0.5, 0.375, 0.0, 0.625, 0.0, 0.625, 0.25, 0.375, 0.25, 0.125, 0.5, 0.125, 0.75, 0.125, 0.75, 0.125, 0.5, 0.625, 0.25, 0.375, 0.25, 0.375, 0.25, 0.625, 0.25, 0.375, 1.0, 0.625, 1.0, 0.625, 1.0, 0.375, 1.0, 0.625, 0.25, 0.375, 0.25, 0.375, 0.25, 0.625, 0.25, 0.375, 0.25, 0.625, 0.25, 0.625, 0.5, 0.375, 0.5, 0.875, 0.75, 0.875, 0.5, 0.875, 0.5, 0.875, 0.75, 0.375, 0.75, 0.625, 0.75, 0.625, 1.0, 0.375, 1.0, 0.125, 0.5, 0.375, 0.5, 0.375, 0.75, 0.125, 0.75, 0.625, 0.5, 0.875, 0.5, 0.875, 0.75, 0.625, 0.75, 0.375, 1.0, 0.625, 1.0, 0.625, 1.0, 0.375, 1.0, 0.875, 0.75, 0.875, 0.5, 0.875, 0.5, 0.875, 0.75, 0.125, 0.5, 0.125, 0.75, 0.125, 0.75, 0.125, 0.5, 0.375, 0.0, 0.625, 0.0, 0.625, 0.25, 0.375, 0.25, 0.125, 0.5, 0.125, 0.75, 0.125, 0.75, 0.125, 0.5, 0.625, 0.25, 0.375, 0.25, 0.375, 0.25, 0.625, 0.25, 0.375, 1.0, 0.625, 1.0, 0.625, 1.0, 0.375, 1.0, 0.4654, 0.0, 0.4401, 0.0, 0.4401, 0.0, 0.4654, 0.0, 0.4158, 0.75, 0.4401, 0.75, 0.4401, 0.75, 0.4158, 0.75, 0.4158, 0.75, 0.4401, 0.75, 0.4401, 0.75, 0.4158, 0.75, 0.4158, 0.75, 0.4401, 0.75, 0.4401, 0.75, 0.4158, 0.75, 0.4158, 0.75, 0.4401, 0.75, 0.4401, 0.75, 0.4158, 0.75, 0.4158, 0.5, 0.4401, 0.5, 0.4401, 0.75, 0.4158, 0.75, 0.4158, 0.25, 0.4401, 0.25, 0.4401, 0.5, 0.4158, 0.5, 0.4158, 0.0, 0.4401, 0.0, 0.4401, 0.25, 0.4158, 0.25, 0.4158, 0.75, 0.4401, 0.75, 0.4401, 0.75, 0.4158, 0.75, 0.4158, 0.75, 0.4401, 0.75, 0.4401, 0.75, 0.4158, 0.75, 0.4158, 0.75, 0.4401, 0.75, 0.4401, 0.75, 0.4158, 0.75, 0.4654, 0.0, 0.4401, 0.0, 0.4401, 0.0, 0.4654, 0.0, 0.4654, 0.0, 0.4401, 0.0, 0.4401, 0.0, 0.4654, 0.0, 0.4654, 0.0, 0.4401, 0.0, 0.4401, 0.0, 0.4654, 0.0, 0.4654, 0.0, 0.4401, 0.0, 0.4401, 0.0, 0.4654, 0.0, 0.4654, 0.0, 0.4401, 0.0, 0.4401, 0.0, 0.4654, 0.0, 0.4158, 0.75, 0.4401, 0.75, 0.4401, 1.0, 0.4158, 1.0, 0.4401, 0.75, 0.4401, 1.0, 0.4401, 1.0, 0.4401, 0.75, 0.125, 0.75, 0.375, 0.75, 0.375, 0.75, 0.125, 0.75, 0.3949, 0.0, 0.375, 0.0, 0.375, 0.0, 0.3949, 0.0, 0.4401, 0.0, 0.4158, 0.0, 0.4158, 0.0, 0.4401, 0.0, 0.125, 0.75, 0.375, 0.75, 0.375, 0.75, 0.125, 0.75, 0.3949, 0.75, 0.4158, 0.75, 0.4158, 0.75, 0.3949, 0.75, 0.3949, 0.75, 0.4158, 0.75, 0.4158, 0.75, 0.3949, 0.75, 0.3949, 0.75, 0.4158, 0.75, 0.4158, 0.75, 0.3949, 0.75, 0.3949, 0.0, 0.4158, 0.0, 0.4158, 0.25, 0.3949, 0.25, 0.3949, 0.25, 0.4158, 0.25, 0.4158, 0.5, 0.3949, 0.5, 0.3949, 0.5, 0.4158, 0.5, 0.4158, 0.75, 0.3949, 0.75, 0.3949, 0.75, 0.4158, 0.75, 0.4158, 0.75, 0.3949, 0.75, 0.3949, 0.75, 0.4158, 0.75, 0.4158, 0.75, 0.3949, 0.75, 0.3949, 0.75, 0.4158, 0.75, 0.4158, 0.75, 0.3949, 0.75, 0.3949, 0.75, 0.4158, 0.75, 0.4158, 0.75, 0.3949, 0.75, 0.4401, 0.0, 0.4158, 0.0, 0.4158, 0.0, 0.4401, 0.0, 0.4401, 0.0, 0.4158, 0.0, 0.4158, 0.0, 0.4401, 0.0, 0.4401, 0.0, 0.4158, 0.0, 0.4158, 0.0, 0.4401, 0.0, 0.4401, 0.0, 0.4158, 0.0, 0.4158, 0.0, 0.4401, 0.0, 0.4401, 0.0, 0.4158, 0.0, 0.4158, 0.0, 0.4401, 0.0, 0.4401, 0.0, 0.4158, 0.0, 0.4158, 0.0, 0.4401, 0.0, 0.3949, 0.75, 0.4158, 0.75, 0.4158, 1.0, 0.3949, 1.0, 0.3949, 0.75, 0.4158, 0.75, 0.4158, 0.75, 0.3949, 0.75, 0.4158, 0.75, 0.4158, 1.0, 0.4158, 1.0, 0.4158, 0.75, 0.3949, 0.0, 0.375, 0.0, 0.375, 0.0, 0.3949, 0.0, 0.4158, 0.0, 0.3949, 0.0, 0.3949, 0.0, 0.4158, 0.0, 0.375, 0.75, 0.3949, 0.75, 0.3949, 0.75, 0.375, 0.75, 0.125, 0.75, 0.375, 0.75, 0.375, 0.75, 0.125, 0.75, 0.375, 0.75, 0.3949, 0.75, 0.3949, 0.75, 0.375, 0.75, 0.375, 0.75, 0.3949, 0.75, 0.3949, 0.75, 0.375, 0.75, 0.375, 0.75, 0.3949, 0.75, 0.3949, 0.75, 0.375, 0.75, 0.375, 0.75, 0.3949, 0.75, 0.3949, 0.75, 0.375, 0.75, 0.375, 0.5, 0.3949, 0.5, 0.3949, 0.75, 0.375, 0.75, 0.375, 0.25, 0.3949, 0.25, 0.3949, 0.5, 0.375, 0.5, 0.375, 0.0, 0.3949, 0.0, 0.3949, 0.25, 0.375, 0.25, 0.375, 0.75, 0.3949, 0.75, 0.3949, 0.75, 0.375, 0.75, 0.375, 0.75, 0.3949, 0.75, 0.3949, 0.75, 0.375, 0.75, 0.375, 0.75, 0.3949, 0.75, 0.3949, 0.75, 0.375, 0.75, 0.4158, 0.0, 0.3949, 0.0, 0.3949, 0.0, 0.4158, 0.0, 0.4158, 0.0, 0.3949, 0.0, 0.3949, 0.0, 0.4158, 0.0, 0.4158, 0.0, 0.3949, 0.0, 0.3949, 0.0, 0.4158, 0.0, 0.4158, 0.0, 0.3949, 0.0, 0.3949, 0.0, 0.4158, 0.0, 0.4158, 0.0, 0.3949, 0.0, 0.3949, 0.0, 0.4158, 0.0, 0.4158, 0.0, 0.3949, 0.0, 0.3949, 0.0, 0.4158, 0.0, 0.4158, 0.0, 0.3949, 0.0, 0.3949, 0.0, 0.4158, 0.0, 0.375, 0.75, 0.3949, 0.75, 0.3949, 1.0, 0.375, 1.0, 0.3949, 0.75, 0.3949, 1.0, 0.3949, 1.0, 0.3949, 0.75, 0.375, 0.75, 0.3949, 0.75, 0.3949, 0.75, 0.375, 0.75, 0.3949, 0.0, 0.375, 0.0, 0.375, 0.0, 0.3949, 0.0])
me_cube.materials.append(mat_housewalls)
me_cube.materials.append(mat_houseroof)
me_cube.materials.append(mat_houseframes)
me_cube.materials.append(mat_housewindows)
me_cube.materials.append(mat_door)
me_cube.materials.append(mat_stairs)
me_cube.use_remesh_preserve_volume = False
me_cube.use_remesh_preserve_attributes = False
me_cube.use_mirror_vertex_groups = False
me_cube.update()

# ---- objects
ob_cube = bpy.data.objects.new('Cube', me_cube)

# ---- transforms, parenting, visibility, modifiers, constraints
ob_cube.location = (0.0, 0.0, 0.0)
ob_cube.lock_rotations_4d = False
ob_cube.empty_display_type = 'ARROWS'
ob_cube.lineart.crease_threshold = 0.0

# ---- collection membership
col_collection.objects.link(ob_cube)

# ---- scene / render settings (as saved in the file)
scene.frame_start = 1; scene.frame_end = 250; scene.frame_set(1)
scene.render.engine = 'BLENDER_EEVEE_NEXT'
scene.cycles.use_denoising = False
scene.cycles.samples = 128
scene.cycles.sampling_pattern = 'TABULATED_SOBOL'
scene.cycles.use_adaptive_sampling = False
scene.cycles.use_light_tree = False
scene.view_settings.view_transform = 'Filmic'
bpy.context.view_layer.update()

# ---- added for rendering (the .blend has no active camera and no usable light): camera, sun
cam_auto = bpy.data.cameras.new('AutoCamera')
cam_auto.lens = 50.0
cam_auto.sensor_width = 36.0
cam_auto.clip_end = 1000.0
ob_auto_camera = bpy.data.objects.new('AutoCamera', cam_auto)
scene.collection.objects.link(ob_auto_camera)
ob_auto_camera.location = (8.40049, -10.5817, 6.81421)
ob_auto_camera.rotation_euler = (1.09748, -7.21219e-08, 0.694738)
scene.camera = ob_auto_camera
light_auto_sun = bpy.data.lights.new('AutoSun', 'SUN')
light_auto_sun.energy = 3.0
light_auto_sun.angle = 0.0523599
ob_auto_sun = bpy.data.objects.new('AutoSun', light_auto_sun)
scene.collection.objects.link(ob_auto_sun)
ob_auto_sun.rotation_euler = (0.872665, 0.174533, 0.523599)
bpy.context.view_layer.update()
